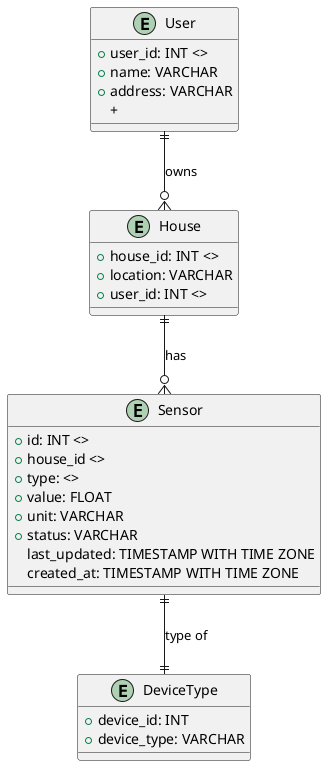

The diagram above was rendered by PlantUML. Its source (embedded in the PNG):
@startuml
entity Sensor {
  +id: INT <>
  +house_id <>
  +type: <>
  +value: FLOAT
  +unit: VARCHAR
  +status: VARCHAR
  last_updated: TIMESTAMP WITH TIME ZONE
  created_at: TIMESTAMP WITH TIME ZONE
}

entity User {
    +user_id: INT <>
    +name: VARCHAR
    +address: VARCHAR
    +
}

entity House {
    +house_id: INT <>
    +location: VARCHAR
    +user_id: INT <>
}

entity DeviceType {
    +device_id: INT
    +device_type: VARCHAR
}

User  ||--o{ House  : "owns"
House ||--o{ Sensor : "has"
Sensor ||--|| DeviceType: "type of"

@enduml